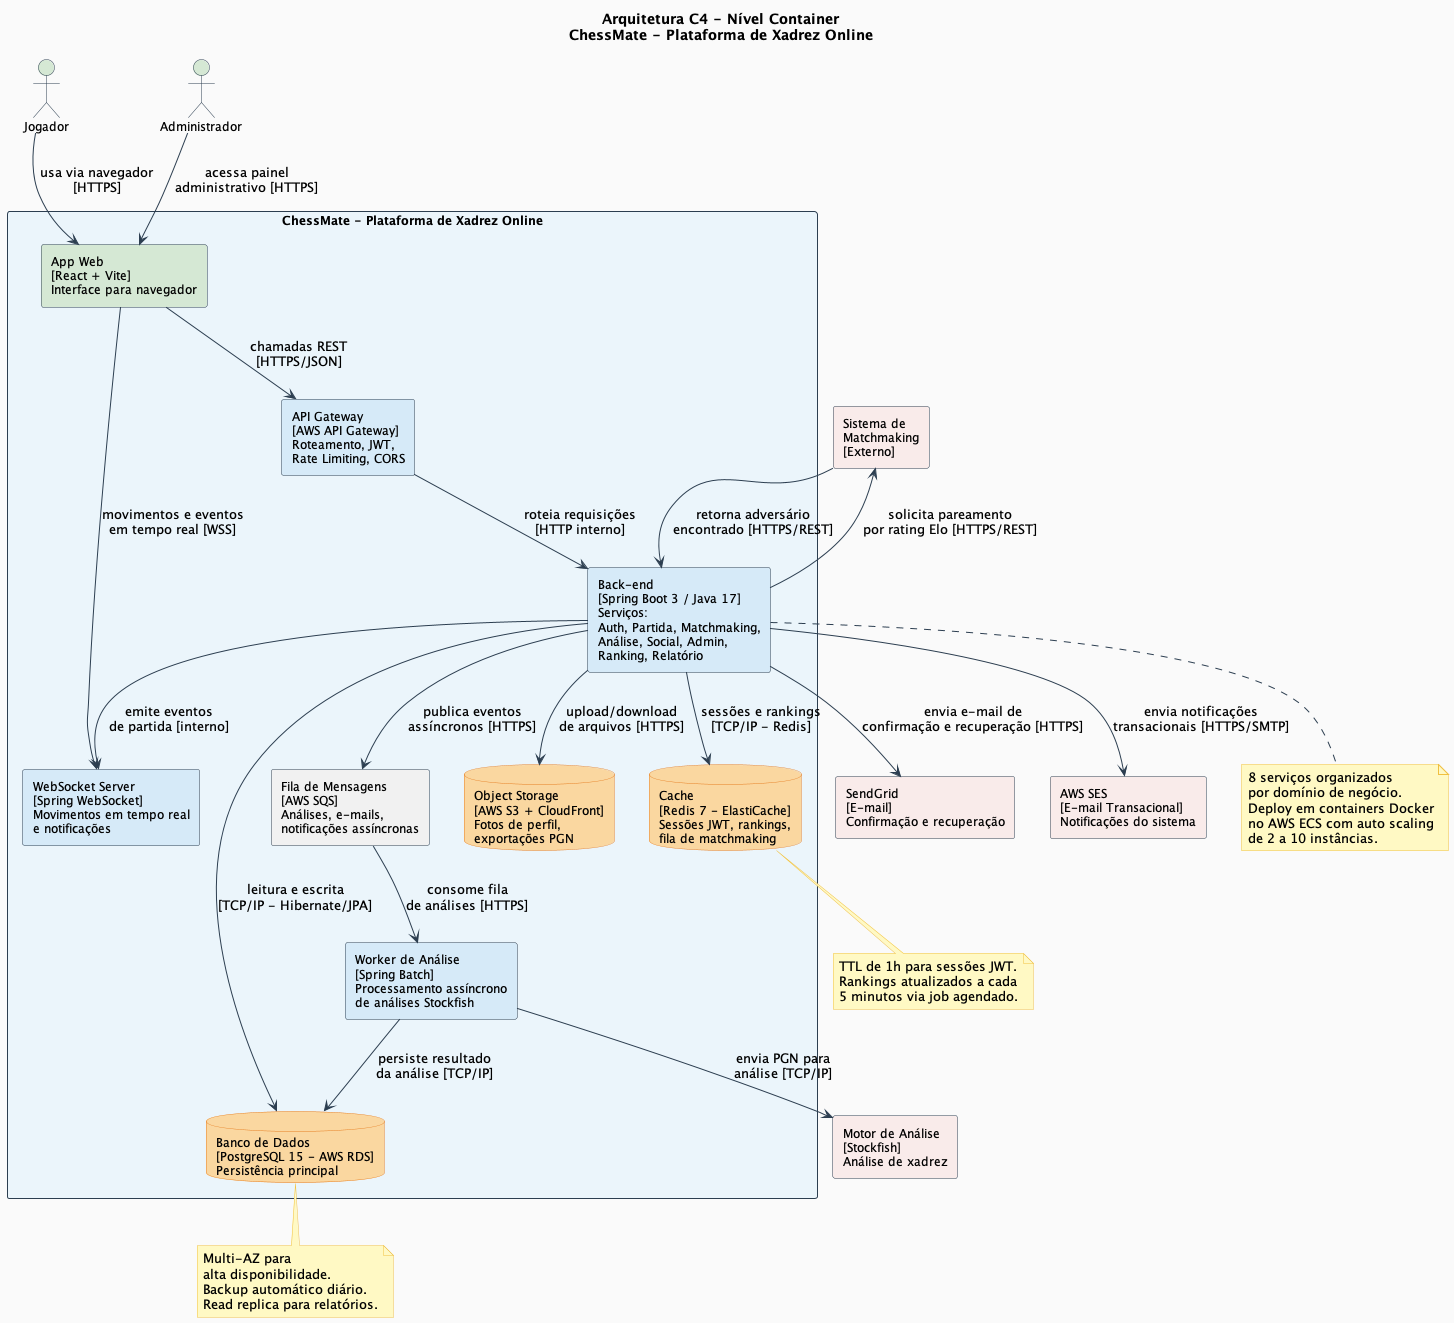

The diagram above was rendered by PlantUML. Its source (embedded in the PNG):
@startuml ARQ-C4-container
title Arquitetura C4 - Nível Container\nChessMate - Plataforma de Xadrez Online

skinparam backgroundColor #FAFAFA
skinparam rectangle {
  BorderColor #2C3E50
  FontSize 12
}
skinparam database {
  BackgroundColor #FAD7A0
  BorderColor #E67E22
  FontSize 12
}
skinparam actor {
  BorderColor #2C3E50
  BackgroundColor #D5E8D4
  FontSize 12
}
skinparam node {
  BackgroundColor #EBF5FB
  BorderColor #2980B9
  FontSize 12
}
skinparam ArrowColor #2C3E50
skinparam note {
  BackgroundColor #FFF9C4
  BorderColor #F0C040
}

' ── Atores externos ──────────────────────────────────────────────────────────
actor "Jogador" as Jogador
actor "Administrador" as Admin

' ── Sistemas externos ─────────────────────────────────────────────────────────
rectangle "Sistema de\nMatchmaking\n[Externo]" as MM #F9EBEA
rectangle "Motor de Análise\n[Stockfish]\nAnálise de xadrez" as STK #F9EBEA
rectangle "SendGrid\n[E-mail]\nConfirmação e recuperação" as Email #F9EBEA
rectangle "AWS SES\n[E-mail Transacional]\nNotificações do sistema" as SES #F9EBEA

' ── Sistema ChessMate ────────────────────────────────────────────────────────
rectangle "ChessMate - Plataforma de Xadrez Online" #EBF5FB {

  rectangle "App Web\n[React + Vite]\nInterface para navegador" as WebApp #D5E8D4

  rectangle "API Gateway\n[AWS API Gateway]\nRoteamento, JWT,\nRate Limiting, CORS" as APIGW #D6EAF8

  rectangle "Back-end\n[Spring Boot 3 / Java 17]\nServiços:\nAuth, Partida, Matchmaking,\nAnálise, Social, Admin,\nRanking, Relatório" as Backend #D6EAF8

  rectangle "WebSocket Server\n[Spring WebSocket]\nMovimentos em tempo real\ne notificações" as WSS #D6EAF8

  rectangle "Worker de Análise\n[Spring Batch]\nProcessamento assíncrono\nde análises Stockfish" as Worker #D6EAF8

  database "Banco de Dados\n[PostgreSQL 15 - AWS RDS]\nPersistência principal" as DB

  database "Cache\n[Redis 7 - ElastiCache]\nSessões JWT, rankings,\nfila de matchmaking" as Cache

  database "Object Storage\n[AWS S3 + CloudFront]\nFotos de perfil,\nexportações PGN" as S3

  rectangle "Fila de Mensagens\n[AWS SQS]\nAnálises, e-mails,\nnotificações assíncronas" as SQS

}

' ── Relações dos usuários ─────────────────────────────────────────────────────
Jogador --> WebApp   : usa via navegador\n[HTTPS]
Admin   --> WebApp   : acessa painel\nadministrativo [HTTPS]

' ── Front-end → Gateway ──────────────────────────────────────────────────────
WebApp --> APIGW : chamadas REST\n[HTTPS/JSON]
WebApp --> WSS   : movimentos e eventos\nem tempo real [WSS]

' ── Gateway → Backend ────────────────────────────────────────────────────────
APIGW --> Backend : roteia requisições\n[HTTP interno]

' ── Backend → Infraestrutura interna ─────────────────────────────────────────
Backend --> DB     : leitura e escrita\n[TCP/IP - Hibernate/JPA]
Backend --> Cache  : sessões e rankings\n[TCP/IP - Redis]
Backend --> S3     : upload/download\nde arquivos [HTTPS]
Backend --> SQS    : publica eventos\nassíncronos [HTTPS]
Backend --> WSS    : emite eventos\nde partida [interno]
SQS     --> Worker : consome fila\nde análises [HTTPS]
Worker  --> STK    : envia PGN para\nanálise [TCP/IP]
Worker  --> DB     : persiste resultado\nda análise [TCP/IP]

' ── Backend → Sistemas externos ─────────────────────────────────────────────
Backend --> MM    : solicita pareamento\npor rating Elo [HTTPS/REST]
MM      --> Backend : retorna adversário\nencontrado [HTTPS/REST]
Backend --> Email  : envia e-mail de\nconfirmação e recuperação [HTTPS]
Backend --> SES    : envia notificações\ntransacionais [HTTPS/SMTP]

note bottom of Backend
  8 serviços organizados
  por domínio de negócio.
  Deploy em containers Docker
  no AWS ECS com auto scaling
  de 2 a 10 instâncias.
end note

note bottom of DB
  Multi-AZ para
  alta disponibilidade.
  Backup automático diário.
  Read replica para relatórios.
end note

note bottom of Cache
  TTL de 1h para sessões JWT.
  Rankings atualizados a cada
  5 minutos via job agendado.
end note

@enduml